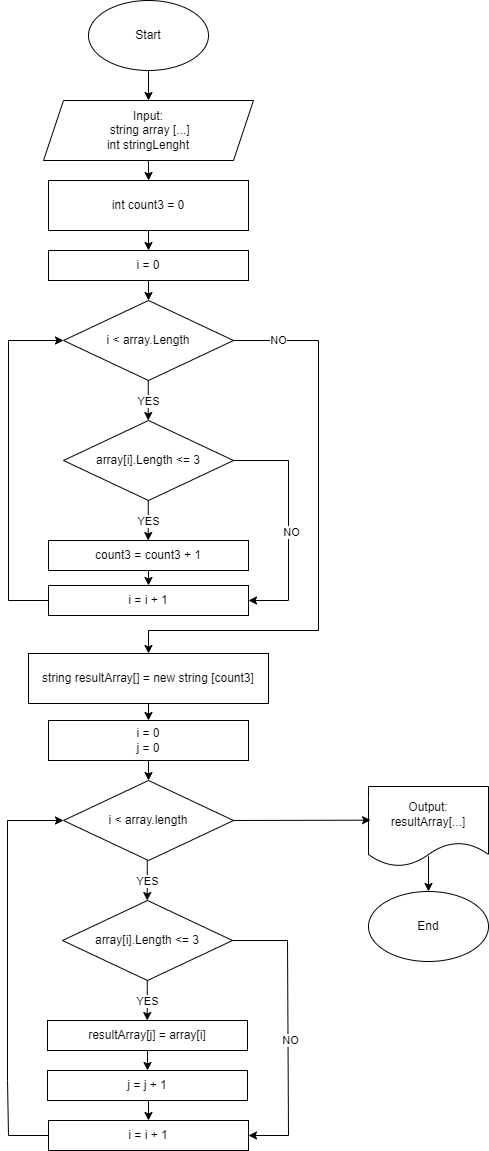

The diagram above was exported from draw.io. Its source (the exported page's mxGraphModel, read from the mxfile embedded in the PNG):
<mxGraphModel dx="778" dy="541" grid="1" gridSize="10" guides="1" tooltips="1" connect="1" arrows="1" fold="1" page="1" pageScale="1" pageWidth="827" pageHeight="1169" math="0" shadow="0">
  <root>
    <mxCell id="0" />
    <mxCell id="1" parent="0" />
    <mxCell id="hlR0iSVfkbLzh3z6kkBf-1" value="Start" style="ellipse;whiteSpace=wrap;html=1;" parent="1" vertex="1">
      <mxGeometry x="320" width="120" height="70" as="geometry" />
    </mxCell>
    <mxCell id="8Mbq6iAKOLmsMD951JQS-12" style="edgeStyle=orthogonalEdgeStyle;rounded=0;orthogonalLoop=1;jettySize=auto;html=1;exitX=0.5;exitY=1;exitDx=0;exitDy=0;entryX=0.5;entryY=0;entryDx=0;entryDy=0;" parent="1" source="OsHn8mATC9BEDPf_Cqzg-1" target="GWoy3sLP5qHQdPsIFetJ-11" edge="1">
      <mxGeometry relative="1" as="geometry">
        <mxPoint x="370" y="300" as="targetPoint" />
      </mxGeometry>
    </mxCell>
    <mxCell id="8Mbq6iAKOLmsMD951JQS-10" value="&lt;div&gt;int count3 = 0&lt;/div&gt;" style="rounded=0;whiteSpace=wrap;html=1;" parent="1" vertex="1">
      <mxGeometry x="280" y="180" width="200" height="50" as="geometry" />
    </mxCell>
    <mxCell id="GWoy3sLP5qHQdPsIFetJ-11" value="i &amp;lt; array.Length" style="rhombus;whiteSpace=wrap;html=1;" parent="1" vertex="1">
      <mxGeometry x="295" y="300" width="170" height="80" as="geometry" />
    </mxCell>
    <mxCell id="OsHn8mATC9BEDPf_Cqzg-2" value="" style="edgeStyle=orthogonalEdgeStyle;rounded=0;orthogonalLoop=1;jettySize=auto;html=1;" parent="1" source="hlR0iSVfkbLzh3z6kkBf-1" target="hlR0iSVfkbLzh3z6kkBf-12" edge="1">
      <mxGeometry relative="1" as="geometry">
        <mxPoint x="370" y="210" as="targetPoint" />
        <mxPoint x="370" y="80" as="sourcePoint" />
      </mxGeometry>
    </mxCell>
    <mxCell id="hlR0iSVfkbLzh3z6kkBf-12" value="Input:&lt;br&gt;&amp;nbsp;string array [...]&lt;br&gt;int stringLenght" style="shape=parallelogram;perimeter=parallelogramPerimeter;whiteSpace=wrap;html=1;fixedSize=1;" parent="1" vertex="1">
      <mxGeometry x="275" y="100" width="210" height="60" as="geometry" />
    </mxCell>
    <mxCell id="OsHn8mATC9BEDPf_Cqzg-3" value="" style="edgeStyle=orthogonalEdgeStyle;rounded=0;orthogonalLoop=1;jettySize=auto;html=1;exitX=0.5;exitY=1;exitDx=0;exitDy=0;entryX=0.5;entryY=0;entryDx=0;entryDy=0;" parent="1" source="8Mbq6iAKOLmsMD951JQS-10" target="OsHn8mATC9BEDPf_Cqzg-1" edge="1">
      <mxGeometry relative="1" as="geometry">
        <mxPoint x="375" y="330" as="targetPoint" />
        <mxPoint x="370" y="230" as="sourcePoint" />
      </mxGeometry>
    </mxCell>
    <mxCell id="OsHn8mATC9BEDPf_Cqzg-1" value="i = 0" style="rounded=0;whiteSpace=wrap;html=1;" parent="1" vertex="1">
      <mxGeometry x="280" y="250" width="200" height="30" as="geometry" />
    </mxCell>
    <mxCell id="OsHn8mATC9BEDPf_Cqzg-5" value="" style="edgeStyle=orthogonalEdgeStyle;rounded=0;orthogonalLoop=1;jettySize=auto;html=1;" parent="1" edge="1">
      <mxGeometry relative="1" as="geometry">
        <mxPoint x="380.13" y="180" as="targetPoint" />
        <mxPoint x="379.88" y="160" as="sourcePoint" />
      </mxGeometry>
    </mxCell>
    <mxCell id="mqRXOrSvu8GjsqBKP6fn-1" value="NO" style="edgeStyle=orthogonalEdgeStyle;rounded=0;orthogonalLoop=1;jettySize=auto;html=1;exitX=1;exitY=0.5;exitDx=0;exitDy=0;entryX=0.5;entryY=0;entryDx=0;entryDy=0;" parent="1" source="GWoy3sLP5qHQdPsIFetJ-11" target="mqRXOrSvu8GjsqBKP6fn-46" edge="1">
      <mxGeometry x="-0.8407" relative="1" as="geometry">
        <mxPoint x="380" y="670" as="targetPoint" />
        <mxPoint x="691" y="530" as="sourcePoint" />
        <Array as="points">
          <mxPoint x="550" y="340" />
          <mxPoint x="550" y="630" />
          <mxPoint x="380" y="630" />
        </Array>
        <mxPoint as="offset" />
      </mxGeometry>
    </mxCell>
    <mxCell id="mqRXOrSvu8GjsqBKP6fn-6" value="" style="endArrow=classic;html=1;rounded=0;exitX=0.5;exitY=1;exitDx=0;exitDy=0;strokeColor=default;" parent="1" edge="1">
      <mxGeometry width="50" height="50" relative="1" as="geometry">
        <mxPoint x="379.75" y="380" as="sourcePoint" />
        <mxPoint x="379.75" y="420" as="targetPoint" />
      </mxGeometry>
    </mxCell>
    <mxCell id="mqRXOrSvu8GjsqBKP6fn-7" value="YES" style="edgeLabel;html=1;align=center;verticalAlign=middle;resizable=0;points=[];" parent="mqRXOrSvu8GjsqBKP6fn-6" vertex="1" connectable="0">
      <mxGeometry x="0.3714" y="1" relative="1" as="geometry">
        <mxPoint x="-1" y="-7" as="offset" />
      </mxGeometry>
    </mxCell>
    <mxCell id="mqRXOrSvu8GjsqBKP6fn-21" value="array[i].Length &amp;lt;= 3" style="rhombus;whiteSpace=wrap;html=1;" parent="1" vertex="1">
      <mxGeometry x="295" y="420" width="170" height="80" as="geometry" />
    </mxCell>
    <mxCell id="mqRXOrSvu8GjsqBKP6fn-24" value="" style="endArrow=classic;html=1;rounded=0;exitX=0.5;exitY=1;exitDx=0;exitDy=0;strokeColor=default;" parent="1" edge="1">
      <mxGeometry width="50" height="50" relative="1" as="geometry">
        <mxPoint x="379.75" y="500" as="sourcePoint" />
        <mxPoint x="379.75" y="540" as="targetPoint" />
      </mxGeometry>
    </mxCell>
    <mxCell id="mqRXOrSvu8GjsqBKP6fn-25" value="YES" style="edgeLabel;html=1;align=center;verticalAlign=middle;resizable=0;points=[];" parent="mqRXOrSvu8GjsqBKP6fn-24" vertex="1" connectable="0">
      <mxGeometry x="0.3714" y="1" relative="1" as="geometry">
        <mxPoint x="-1" y="-7" as="offset" />
      </mxGeometry>
    </mxCell>
    <mxCell id="mqRXOrSvu8GjsqBKP6fn-26" value="count3 = count3 + 1" style="rounded=0;whiteSpace=wrap;html=1;" parent="1" vertex="1">
      <mxGeometry x="280" y="540" width="200" height="30" as="geometry" />
    </mxCell>
    <mxCell id="mqRXOrSvu8GjsqBKP6fn-27" value="i = i + 1" style="rounded=0;whiteSpace=wrap;html=1;" parent="1" vertex="1">
      <mxGeometry x="280" y="585" width="200" height="30" as="geometry" />
    </mxCell>
    <mxCell id="mqRXOrSvu8GjsqBKP6fn-28" value="" style="endArrow=classic;html=1;rounded=0;exitX=0;exitY=0.5;exitDx=0;exitDy=0;entryX=0;entryY=0.5;entryDx=0;entryDy=0;" parent="1" source="mqRXOrSvu8GjsqBKP6fn-27" target="GWoy3sLP5qHQdPsIFetJ-11" edge="1">
      <mxGeometry width="50" height="50" relative="1" as="geometry">
        <mxPoint x="380" y="620" as="sourcePoint" />
        <mxPoint x="280" y="460" as="targetPoint" />
        <Array as="points">
          <mxPoint x="240" y="600" />
          <mxPoint x="240" y="340" />
        </Array>
      </mxGeometry>
    </mxCell>
    <mxCell id="mqRXOrSvu8GjsqBKP6fn-31" value="" style="endArrow=classic;html=1;rounded=0;exitX=1;exitY=0.5;exitDx=0;exitDy=0;entryX=1;entryY=0.5;entryDx=0;entryDy=0;" parent="1" source="mqRXOrSvu8GjsqBKP6fn-21" target="mqRXOrSvu8GjsqBKP6fn-27" edge="1">
      <mxGeometry width="50" height="50" relative="1" as="geometry">
        <mxPoint x="380" y="580" as="sourcePoint" />
        <mxPoint x="500" y="530" as="targetPoint" />
        <Array as="points">
          <mxPoint x="520" y="460" />
          <mxPoint x="520" y="600" />
        </Array>
      </mxGeometry>
    </mxCell>
    <mxCell id="mqRXOrSvu8GjsqBKP6fn-33" value="NO" style="edgeLabel;html=1;align=center;verticalAlign=middle;resizable=0;points=[];" parent="mqRXOrSvu8GjsqBKP6fn-31" vertex="1" connectable="0">
      <mxGeometry x="0.0723" y="2" relative="1" as="geometry">
        <mxPoint as="offset" />
      </mxGeometry>
    </mxCell>
    <mxCell id="mqRXOrSvu8GjsqBKP6fn-32" value="" style="endArrow=classic;html=1;rounded=0;exitX=0.5;exitY=1;exitDx=0;exitDy=0;entryX=0.5;entryY=0;entryDx=0;entryDy=0;" parent="1" source="mqRXOrSvu8GjsqBKP6fn-26" target="mqRXOrSvu8GjsqBKP6fn-27" edge="1">
      <mxGeometry width="50" height="50" relative="1" as="geometry">
        <mxPoint x="380" y="630" as="sourcePoint" />
        <mxPoint x="430" y="580" as="targetPoint" />
      </mxGeometry>
    </mxCell>
    <mxCell id="mqRXOrSvu8GjsqBKP6fn-34" value="i &amp;lt; array.length" style="rhombus;whiteSpace=wrap;html=1;" parent="1" vertex="1">
      <mxGeometry x="295" y="780" width="170" height="80" as="geometry" />
    </mxCell>
    <mxCell id="mqRXOrSvu8GjsqBKP6fn-35" value="" style="endArrow=classic;html=1;rounded=0;exitX=0.5;exitY=1;exitDx=0;exitDy=0;strokeColor=default;" parent="1" edge="1">
      <mxGeometry width="50" height="50" relative="1" as="geometry">
        <mxPoint x="378.75" y="860" as="sourcePoint" />
        <mxPoint x="378.75" y="900" as="targetPoint" />
      </mxGeometry>
    </mxCell>
    <mxCell id="mqRXOrSvu8GjsqBKP6fn-36" value="YES" style="edgeLabel;html=1;align=center;verticalAlign=middle;resizable=0;points=[];" parent="mqRXOrSvu8GjsqBKP6fn-35" vertex="1" connectable="0">
      <mxGeometry x="0.3714" y="1" relative="1" as="geometry">
        <mxPoint x="-1" y="-7" as="offset" />
      </mxGeometry>
    </mxCell>
    <mxCell id="mqRXOrSvu8GjsqBKP6fn-37" value="array[i].Length &amp;lt;= 3" style="rhombus;whiteSpace=wrap;html=1;" parent="1" vertex="1">
      <mxGeometry x="294" y="900" width="170" height="80" as="geometry" />
    </mxCell>
    <mxCell id="mqRXOrSvu8GjsqBKP6fn-38" value="" style="endArrow=classic;html=1;rounded=0;exitX=0.5;exitY=1;exitDx=0;exitDy=0;strokeColor=default;" parent="1" edge="1">
      <mxGeometry width="50" height="50" relative="1" as="geometry">
        <mxPoint x="378.75" y="980" as="sourcePoint" />
        <mxPoint x="378.75" y="1020" as="targetPoint" />
      </mxGeometry>
    </mxCell>
    <mxCell id="mqRXOrSvu8GjsqBKP6fn-39" value="YES" style="edgeLabel;html=1;align=center;verticalAlign=middle;resizable=0;points=[];" parent="mqRXOrSvu8GjsqBKP6fn-38" vertex="1" connectable="0">
      <mxGeometry x="0.3714" y="1" relative="1" as="geometry">
        <mxPoint x="-1" y="-7" as="offset" />
      </mxGeometry>
    </mxCell>
    <mxCell id="mqRXOrSvu8GjsqBKP6fn-40" value="resultArray[j] = array[i]" style="rounded=0;whiteSpace=wrap;html=1;" parent="1" vertex="1">
      <mxGeometry x="279" y="1020" width="200" height="30" as="geometry" />
    </mxCell>
    <mxCell id="mqRXOrSvu8GjsqBKP6fn-41" value="j = j + 1" style="rounded=0;whiteSpace=wrap;html=1;" parent="1" vertex="1">
      <mxGeometry x="279" y="1070" width="200" height="30" as="geometry" />
    </mxCell>
    <mxCell id="mqRXOrSvu8GjsqBKP6fn-42" value="" style="endArrow=classic;html=1;rounded=0;exitX=0;exitY=0.5;exitDx=0;exitDy=0;entryX=0;entryY=0.5;entryDx=0;entryDy=0;" parent="1" source="mqRXOrSvu8GjsqBKP6fn-52" target="mqRXOrSvu8GjsqBKP6fn-34" edge="1">
      <mxGeometry width="50" height="50" relative="1" as="geometry">
        <mxPoint x="379" y="1100" as="sourcePoint" />
        <mxPoint x="279" y="940" as="targetPoint" />
        <Array as="points">
          <mxPoint x="240" y="1135" />
          <mxPoint x="239" y="1080" />
          <mxPoint x="239" y="820" />
        </Array>
      </mxGeometry>
    </mxCell>
    <mxCell id="mqRXOrSvu8GjsqBKP6fn-43" value="" style="endArrow=classic;html=1;rounded=0;exitX=1;exitY=0.5;exitDx=0;exitDy=0;entryX=1;entryY=0.5;entryDx=0;entryDy=0;" parent="1" source="mqRXOrSvu8GjsqBKP6fn-37" target="mqRXOrSvu8GjsqBKP6fn-52" edge="1">
      <mxGeometry width="50" height="50" relative="1" as="geometry">
        <mxPoint x="379" y="1060" as="sourcePoint" />
        <mxPoint x="499" y="1010" as="targetPoint" />
        <Array as="points">
          <mxPoint x="519" y="940" />
          <mxPoint x="520" y="1135" />
        </Array>
      </mxGeometry>
    </mxCell>
    <mxCell id="mqRXOrSvu8GjsqBKP6fn-44" value="NO" style="edgeLabel;html=1;align=center;verticalAlign=middle;resizable=0;points=[];" parent="mqRXOrSvu8GjsqBKP6fn-43" vertex="1" connectable="0">
      <mxGeometry x="0.0723" y="2" relative="1" as="geometry">
        <mxPoint as="offset" />
      </mxGeometry>
    </mxCell>
    <mxCell id="mqRXOrSvu8GjsqBKP6fn-46" value="&lt;div&gt;string resultArray[] = new string [count3]&lt;/div&gt;" style="rounded=0;whiteSpace=wrap;html=1;" parent="1" vertex="1">
      <mxGeometry x="260" y="653" width="240" height="50" as="geometry" />
    </mxCell>
    <mxCell id="mqRXOrSvu8GjsqBKP6fn-48" value="i = 0&lt;br&gt;j = 0" style="rounded=0;whiteSpace=wrap;html=1;" parent="1" vertex="1">
      <mxGeometry x="280" y="720" width="200" height="40" as="geometry" />
    </mxCell>
    <mxCell id="mqRXOrSvu8GjsqBKP6fn-50" value="" style="endArrow=classic;html=1;rounded=0;exitX=0.5;exitY=1;exitDx=0;exitDy=0;entryX=0.5;entryY=0;entryDx=0;entryDy=0;" parent="1" source="mqRXOrSvu8GjsqBKP6fn-46" target="mqRXOrSvu8GjsqBKP6fn-48" edge="1">
      <mxGeometry width="50" height="50" relative="1" as="geometry">
        <mxPoint x="380" y="800" as="sourcePoint" />
        <mxPoint x="430" y="750" as="targetPoint" />
      </mxGeometry>
    </mxCell>
    <mxCell id="mqRXOrSvu8GjsqBKP6fn-51" value="" style="endArrow=classic;html=1;rounded=0;exitX=0.5;exitY=1;exitDx=0;exitDy=0;entryX=0.5;entryY=0;entryDx=0;entryDy=0;" parent="1" source="mqRXOrSvu8GjsqBKP6fn-48" target="mqRXOrSvu8GjsqBKP6fn-34" edge="1">
      <mxGeometry width="50" height="50" relative="1" as="geometry">
        <mxPoint x="380" y="800" as="sourcePoint" />
        <mxPoint x="430" y="750" as="targetPoint" />
      </mxGeometry>
    </mxCell>
    <mxCell id="mqRXOrSvu8GjsqBKP6fn-52" value="i = i + 1" style="rounded=0;whiteSpace=wrap;html=1;" parent="1" vertex="1">
      <mxGeometry x="280" y="1120" width="200" height="30" as="geometry" />
    </mxCell>
    <mxCell id="mqRXOrSvu8GjsqBKP6fn-53" value="" style="endArrow=classic;html=1;rounded=0;exitX=0.5;exitY=1;exitDx=0;exitDy=0;entryX=0.5;entryY=0;entryDx=0;entryDy=0;" parent="1" source="mqRXOrSvu8GjsqBKP6fn-40" target="mqRXOrSvu8GjsqBKP6fn-41" edge="1">
      <mxGeometry width="50" height="50" relative="1" as="geometry">
        <mxPoint x="380" y="1100" as="sourcePoint" />
        <mxPoint x="430" y="1050" as="targetPoint" />
      </mxGeometry>
    </mxCell>
    <mxCell id="mqRXOrSvu8GjsqBKP6fn-54" value="" style="endArrow=classic;html=1;rounded=0;entryX=0.5;entryY=0;entryDx=0;entryDy=0;" parent="1" target="mqRXOrSvu8GjsqBKP6fn-52" edge="1">
      <mxGeometry width="50" height="50" relative="1" as="geometry">
        <mxPoint x="380" y="1100" as="sourcePoint" />
        <mxPoint x="430" y="1050" as="targetPoint" />
      </mxGeometry>
    </mxCell>
    <mxCell id="sRJILVoAv-PomJONZEXn-5" value="End" style="ellipse;whiteSpace=wrap;html=1;" parent="1" vertex="1">
      <mxGeometry x="600" y="891" width="120" height="70" as="geometry" />
    </mxCell>
    <mxCell id="sRJILVoAv-PomJONZEXn-6" value="Output:&lt;br&gt;resultArray[...]" style="shape=document;whiteSpace=wrap;html=1;boundedLbl=1;" parent="1" vertex="1">
      <mxGeometry x="600" y="786" width="120" height="80" as="geometry" />
    </mxCell>
    <mxCell id="sRJILVoAv-PomJONZEXn-7" value="" style="endArrow=classic;html=1;rounded=0;entryX=0.5;entryY=0;entryDx=0;entryDy=0;exitX=0.5;exitY=0.869;exitDx=0;exitDy=0;exitPerimeter=0;" parent="1" source="sRJILVoAv-PomJONZEXn-6" target="sRJILVoAv-PomJONZEXn-5" edge="1">
      <mxGeometry width="50" height="50" relative="1" as="geometry">
        <mxPoint x="580" y="926" as="sourcePoint" />
        <mxPoint x="630" y="876" as="targetPoint" />
      </mxGeometry>
    </mxCell>
    <mxCell id="sRJILVoAv-PomJONZEXn-8" value="" style="endArrow=classic;html=1;rounded=0;entryX=0.017;entryY=0.421;entryDx=0;entryDy=0;entryPerimeter=0;exitX=1;exitY=0.5;exitDx=0;exitDy=0;" parent="1" source="mqRXOrSvu8GjsqBKP6fn-34" target="sRJILVoAv-PomJONZEXn-6" edge="1">
      <mxGeometry width="50" height="50" relative="1" as="geometry">
        <mxPoint x="380" y="930" as="sourcePoint" />
        <mxPoint x="430" y="880" as="targetPoint" />
      </mxGeometry>
    </mxCell>
  </root>
</mxGraphModel>